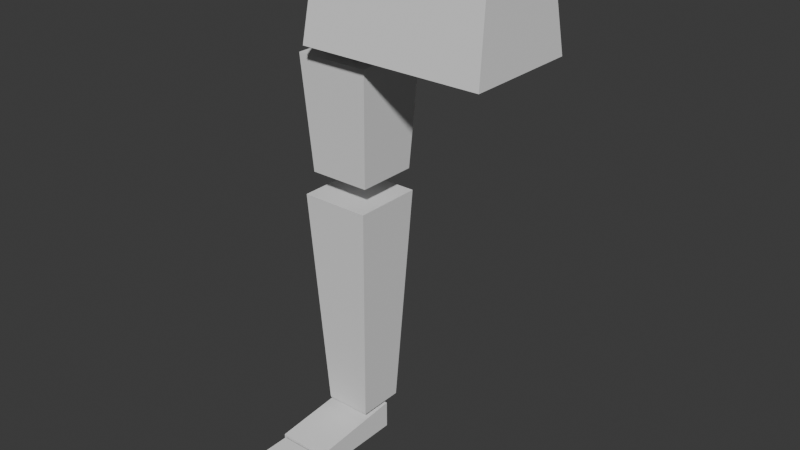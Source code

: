 # Source: TestOneLeg.blend  (saved by Blender 4.2.66; exported with 4.5.12 LTS)
import bpy
from mathutils import Matrix  # noqa: F401  (used for matrix-valued properties, if any)

bpy.ops.wm.read_factory_settings(use_empty=True)
scene = bpy.context.scene
scene.name = 'Scene'

# ---- collections
col_collection = bpy.data.collections.new('Collection'); scene.collection.children.link(col_collection)
col_export = bpy.data.collections.new('Export'); scene.collection.children.link(col_export)

# ---- world
world_world = bpy.data.worlds.new('World'); scene.world = world_world
world_world.use_nodes = True; world_world.node_tree.nodes.clear()
_N = world_world.node_tree.nodes; _L = world_world.node_tree.links
n0 = _N.new('ShaderNodeOutputWorld'); n0.name = 'World Output'; n0.location = (300, 300)
n1 = _N.new('ShaderNodeBackground'); n1.name = 'Background'; n1.location = (10, 300)
n1.inputs[0].default_value = (0.05088, 0.05088, 0.05088, 1.0)
_L.new(n1.outputs[0], n0.inputs[0])
n0.is_active_output = True
world_world.color = (0.05088, 0.05088, 0.05088)
world_world.sun_shadow_jitter_overblur = 0.0

# ---- meshes
me_cube = bpy.data.meshes.new('Cube')
me_cube.from_pydata([(-0.2844, -0.202, 1.496), (-0.2596, -0.1377, 1.9), (-0.2844, 0.202, 1.496), (-0.2596, 0.1377, 1.9), (0.3564, -0.202, 1.496), (0.3316, -0.1377, 1.9), (0.3564, 0.202, 1.496), (0.3316, 0.1377, 1.9), (-0.349, -0.1083, 1.037), (-0.3719, -0.1313, 1.44), (-0.349, 0.1083, 1.037), (-0.3719, 0.1313, 1.44), (-0.1323, -0.1083, 1.037), (-0.1094, -0.1313, 1.44), (-0.1323, 0.1083, 1.037), (-0.1094, 0.1313, 1.44), (-0.3345, -0.08293, 0.1453), (-0.3743, -0.1228, 0.9546), (-0.3345, 0.08293, 0.1453), (-0.3743, 0.1228, 0.9546), (-0.1687, -0.08293, 0.1453), (-0.1288, -0.1228, 0.9546), (-0.1687, 0.08293, 0.1453), (-0.1288, 0.1228, 0.9546), (-0.3578, -0.2967, 0.02147), (-0.3578, -0.2967, 0.09188), (-0.3578, 0.04178, 0.02147), (-0.3578, 0.04178, 0.1212), (-0.177, -0.2967, 0.02147), (-0.177, -0.2967, 0.09188), (-0.177, 0.04178, 0.02147), (-0.177, 0.04178, 0.1212), (-0.3326, -0.4109, 0.008892), (-0.3326, -0.4109, 0.1029), (-0.3326, -0.3169, 0.008892), (-0.3326, -0.3169, 0.1029), (-0.1936, -0.4109, 0.008892), (-0.1936, -0.4109, 0.1029), (-0.1936, -0.3169, 0.008892), (-0.1936, -0.3169, 0.1029)], [], [(0, 1, 3, 2), (2, 3, 7, 6), (6, 7, 5, 4), (4, 5, 1, 0), (2, 6, 4, 0), (7, 3, 1, 5), (8, 9, 11, 10), (10, 11, 15, 14), (14, 15, 13, 12), (12, 13, 9, 8), (10, 14, 12, 8), (15, 11, 9, 13), (16, 17, 19, 18), (18, 19, 23, 22), (22, 23, 21, 20), (20, 21, 17, 16), (18, 22, 20, 16), (23, 19, 17, 21), (24, 25, 27, 26), (26, 27, 31, 30), (30, 31, 29, 28), (28, 29, 25, 24), (26, 30, 28, 24), (31, 27, 25, 29), (32, 33, 35, 34), (34, 35, 39, 38), (38, 39, 37, 36), (36, 37, 33, 32), (34, 38, 36, 32), (39, 35, 33, 37)])
_uv = me_cube.uv_layers.new(name='UVMap')
_uv.uv.foreach_set('vector', [0.375, 0.0, 0.625, 0.0, 0.625, 0.25, 0.375, 0.25, 0.375, 0.25, 0.625, 0.25, 0.625, 0.5, 0.375, 0.5, 0.375, 0.5, 0.625, 0.5, 0.625, 0.75, 0.375, 0.75, 0.375, 0.75, 0.625, 0.75, 0.625, 1.0, 0.375, 1.0, 0.125, 0.5, 0.375, 0.5, 0.375, 0.75, 0.125, 0.75, 0.625, 0.5, 0.875, 0.5, 0.875, 0.75, 0.625, 0.75, 0.375, 0.0, 0.625, 0.0, 0.625, 0.25, 0.375, 0.25, 0.375, 0.25, 0.625, 0.25, 0.625, 0.5, 0.375, 0.5, 0.375, 0.5, 0.625, 0.5, 0.625, 0.75, 0.375, 0.75, 0.375, 0.75, 0.625, 0.75, 0.625, 1.0, 0.375, 1.0, 0.125, 0.5, 0.375, 0.5, 0.375, 0.75, 0.125, 0.75, 0.625, 0.5, 0.875, 0.5, 0.875, 0.75, 0.625, 0.75, 0.375, 0.0, 0.625, 0.0, 0.625, 0.25, 0.375, 0.25, 0.375, 0.25, 0.625, 0.25, 0.625, 0.5, 0.375, 0.5, 0.375, 0.5, 0.625, 0.5, 0.625, 0.75, 0.375, 0.75, 0.375, 0.75, 0.625, 0.75, 0.625, 1.0, 0.375, 1.0, 0.125, 0.5, 0.375, 0.5, 0.375, 0.75, 0.125, 0.75, 0.625, 0.5, 0.875, 0.5, 0.875, 0.75, 0.625, 0.75, 0.375, 0.0, 0.4667, 0.0, 0.5049, 0.3283, 0.375, 0.3283, 0.375, 0.3283, 0.5049, 0.3283, 0.5049, 0.5, 0.375, 0.5, 0.375, 0.5, 0.5049, 0.5, 0.4667, 0.75, 0.375, 0.75, 0.375, 0.75, 0.4667, 0.75, 0.4667, 0.9217, 0.375, 0.9217, 0.2033, 0.5, 0.375, 0.5, 0.375, 0.75, 0.2033, 0.75, 0.5049, 0.5, 0.759, 0.5, 0.759, 0.75, 0.4667, 0.75, 0.375, 0.0, 0.625, 0.0, 0.625, 0.25, 0.375, 0.25, 0.375, 0.25, 0.625, 0.25, 0.625, 0.5, 0.375, 0.5, 0.375, 0.5, 0.625, 0.5, 0.625, 0.75, 0.375, 0.75, 0.375, 0.75, 0.625, 0.75, 0.625, 1.0, 0.375, 1.0, 0.125, 0.5, 0.375, 0.5, 0.375, 0.75, 0.125, 0.75, 0.625, 0.5, 0.875, 0.5, 0.875, 0.75, 0.625, 0.75])
me_cube.update()
arm_armature = bpy.data.armatures.new('Armature')  # bones are not reproduced

# ---- objects
ob_armature = bpy.data.objects.new('Armature', arm_armature)
ob_oneleg = bpy.data.objects.new('OneLeg', me_cube)

# ---- transforms, parenting, visibility, modifiers, constraints
ob_armature.location = (0.0, 0.0, 0.0)
ob_oneleg.parent = ob_armature
ob_oneleg.location = (0.0, 0.0, 0.0)
_vg = ob_oneleg.vertex_groups.new(name='pelvis')
_vg.add([0, 1, 2, 3, 4, 5, 6, 7], 1.0, 'REPLACE')
_vg = ob_oneleg.vertex_groups.new(name='thigh')
_vg.add([8, 9, 10, 11, 12, 13, 14, 15], 1.0, 'REPLACE')
_vg = ob_oneleg.vertex_groups.new(name='calf')
_vg.add([16, 17, 18, 19, 20, 21, 22, 23], 1.0, 'REPLACE')
_vg = ob_oneleg.vertex_groups.new(name='foot')
_vg.add([24, 25, 26, 27, 28, 29, 30, 31], 1.0, 'REPLACE')
_vg = ob_oneleg.vertex_groups.new(name='ball')
_vg.add([32, 33, 34, 35, 36, 37, 38, 39], 1.0, 'REPLACE')
_m = ob_oneleg.modifiers.new('Armature', 'ARMATURE')
_m.object = ob_armature

# ---- collection membership
col_export.objects.link(ob_armature)
col_export.objects.link(ob_oneleg)

# ---- scene / render settings (as saved in the file)
scene.frame_start = 1; scene.frame_end = 250; scene.frame_set(1)
scene.render.engine = 'BLENDER_EEVEE_NEXT'
bpy.context.view_layer.update()

# ---- added for rendering (the .blend has no active camera and no usable light): camera, sun
cam_auto = bpy.data.cameras.new('AutoCamera')
cam_auto.lens = 50.0
cam_auto.sensor_width = 36.0
cam_auto.clip_end = 1000.0
ob_auto_camera = bpy.data.objects.new('AutoCamera', cam_auto)
scene.collection.objects.link(ob_auto_camera)
ob_auto_camera.location = (1.95462, -2.44186, 2.51687)
ob_auto_camera.rotation_euler = (1.09748, -7.21219e-08, 0.694738)
scene.camera = ob_auto_camera
light_auto_sun = bpy.data.lights.new('AutoSun', 'SUN')
light_auto_sun.energy = 3.0
light_auto_sun.angle = 0.0523599
ob_auto_sun = bpy.data.objects.new('AutoSun', light_auto_sun)
scene.collection.objects.link(ob_auto_sun)
ob_auto_sun.rotation_euler = (0.872665, 0.174533, 0.523599)
bpy.context.view_layer.update()

